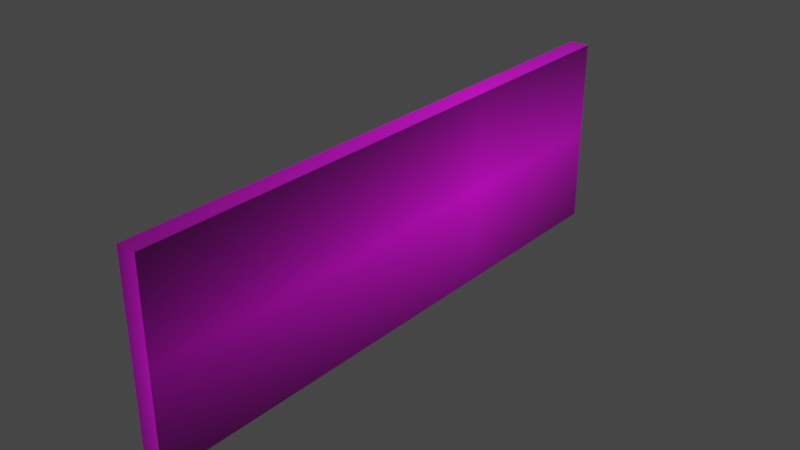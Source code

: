 # Source: untitled.blend  (saved by Blender 2.90.8; exported with 4.5.12 LTS)
import bpy
from mathutils import Matrix  # noqa: F401  (used for matrix-valued properties, if any)

bpy.ops.wm.read_factory_settings(use_empty=True)
scene = bpy.context.scene
scene.name = 'Scene'

# ---- collections
col_collection = bpy.data.collections.new('Collection'); scene.collection.children.link(col_collection)

# ---- images (referenced by path relative to the original .blend; pixels are not part of the script)
import os
ASSET_DIR = os.environ.get("B2B_ASSET_DIR", "")  # directory of the original .blend (textures are referenced by path, not embedded)
HERE = os.path.dirname(os.path.abspath(__file__))  # packed textures are extracted next to this script under _unpacked/

def load_image(name, relpath, width, height, colorspace="sRGB"):
    """Load a texture the original file referenced (path relative to the .blend, or extracted next to this script)."""
    p = next((c for c in (os.path.join(HERE, relpath), os.path.join(ASSET_DIR, relpath)) if relpath and os.path.exists(c)), "")
    if p:
        img = bpy.data.images.load(p, check_existing=True)
        img.name = name
    else:  # same state as the original file: an image datablock whose file is absent (Cycles renders it pink)
        img = bpy.data.images.new(name, width, height)
        img.source = "FILE"
        img.filepath = "//" + (relpath or name)
    img.colorspace_settings.name = colorspace
    return img
img_brick_wall_light_jpg = load_image('brick_wall_light.jpg', 'brick_wall_light.jpg', 1024, 1024, 'sRGB')

# ---- materials (node trees are filled in below, after node groups)
mat_material = bpy.data.materials.new('Material')
mat_material.alpha_threshold = 0.0
mat_material.use_transparent_shadow = False
mat_material.line_color = (0.0, 0.0, 0.0, 1.0)

# ---- material node trees
mat_material.use_nodes = True; mat_material.node_tree.nodes.clear()
_N = mat_material.node_tree.nodes; _L = mat_material.node_tree.links
n0 = _N.new('ShaderNodeOutputMaterial'); n0.name = 'Material Output'; n0.location = (300, 300)
n1 = _N.new('ShaderNodeBsdfPrincipled'); n1.name = 'Principled BSDF'; n1.location = (10, 300)
n1.distribution = 'GGX'
n1.subsurface_method = 'BURLEY'
n1.inputs[2].default_value = 0.4
n1.inputs[3].default_value = 1.45
n1.inputs[27].default_value = (0.0, 0.0, 0.0, 1.0)
n1.inputs[28].default_value = 1.0
n2 = _N.new('ShaderNodeTexImage'); n2.name = 'Image Texture'; n2.location = (-280, 275)
n2.image = img_brick_wall_light_jpg
n2.projection_blend = 1.0
n2.extension = 'CLIP'
_L.new(n1.outputs[0], n0.inputs[0])
_L.new(n2.outputs[0], n1.inputs[0])
n0.is_active_output = True

# ---- world
world_world = bpy.data.worlds.new('World'); scene.world = world_world
world_world.use_nodes = True; world_world.node_tree.nodes.clear()
_N = world_world.node_tree.nodes; _L = world_world.node_tree.links
n0 = _N.new('ShaderNodeOutputWorld'); n0.name = 'World Output'; n0.location = (300, 300)
n1 = _N.new('ShaderNodeBackground'); n1.name = 'Background'; n1.location = (10, 300)
n1.inputs[0].default_value = (0.05088, 0.05088, 0.05088, 1.0)
_L.new(n1.outputs[0], n0.inputs[0])
n0.is_active_output = True
world_world.color = (0.05088, 0.05088, 0.05088)
world_world.use_sun_shadow = False
world_world.sun_shadow_jitter_overblur = 0.0

# ---- meshes
me_cube_001 = bpy.data.meshes.new('Cube.001')
me_cube_001.from_pydata([(-1.0, -1.0, -1.0), (-1.0, -1.0, 1.0), (-1.0, 1.0, -1.0), (-1.0, 1.0, 1.0), (1.0, -1.0, -1.0), (1.0, -1.0, 1.0), (1.0, 1.0, -1.0), (1.0, 1.0, 1.0)], [], [(0, 1, 3, 2), (2, 3, 7, 6), (6, 7, 5, 4), (4, 5, 1, 0), (2, 6, 4, 0), (7, 3, 1, 5)])
_uv = me_cube_001.uv_layers.new(name='UVMap')
_uv.uv.foreach_set('vector', [0.07014, 0.08148, 0.9299, 0.08148, 0.9299, 0.9412, 0.07014, 0.9412, 0.375, 0.25, 0.625, 0.25, 0.625, 0.5, 0.375, 0.5, 0.006919, 0.2724, 0.9931, 0.2724, 0.9931, 0.9776, 0.006919, 0.9776, 0.375, 0.75, 0.625, 0.75, 0.625, 1.0, 0.375, 1.0, 0.8724, 0.5019, 0.8681, 0.5681, 0.139, 0.5438, 0.1433, 0.4775, 0.4723, 0.2811, 0.575, 0.2811, 0.575, 0.9689, 0.4723, 0.9689])
me_cube_001.materials.append(mat_material)
me_cube_001.use_remesh_fix_poles = True
me_cube_001.use_remesh_preserve_attributes = False
me_cube_001.use_mirror_vertex_groups = False
me_cube_001.update()

# ---- objects
ob_cube = bpy.data.objects.new('Cube', me_cube_001)

# ---- transforms, parenting, visibility, modifiers, constraints
ob_cube.location = (0.0, 0.0, 5.0)
ob_cube.scale = (0.5, 15.0, 5.0)
ob_cube.lineart.crease_threshold = 0.0

# ---- collection membership
col_collection.objects.link(ob_cube)

# ---- scene / render settings (as saved in the file)
scene.frame_start = 1; scene.frame_end = 250; scene.frame_set(1)
scene.render.engine = 'BLENDER_EEVEE_NEXT'
scene.cycles.use_denoising = False
scene.cycles.samples = 128
scene.cycles.sampling_pattern = 'TABULATED_SOBOL'
scene.cycles.use_adaptive_sampling = False
scene.cycles.use_light_tree = False
scene.view_settings.view_transform = 'Filmic'
bpy.context.view_layer.update()

# ---- added for rendering (the .blend has no active camera and no usable light): camera, sun
cam_auto = bpy.data.cameras.new('AutoCamera')
cam_auto.lens = 50.0
cam_auto.sensor_width = 36.0
cam_auto.clip_end = 1000.0
ob_auto_camera = bpy.data.objects.new('AutoCamera', cam_auto)
scene.collection.objects.link(ob_auto_camera)
ob_auto_camera.location = (29.2728, -35.1274, 28.4182)
ob_auto_camera.rotation_euler = (1.09748, -7.21219e-08, 0.694738)
scene.camera = ob_auto_camera
light_auto_sun = bpy.data.lights.new('AutoSun', 'SUN')
light_auto_sun.energy = 3.0
light_auto_sun.angle = 0.0523599
ob_auto_sun = bpy.data.objects.new('AutoSun', light_auto_sun)
scene.collection.objects.link(ob_auto_sun)
ob_auto_sun.rotation_euler = (0.872665, 0.174533, 0.523599)
bpy.context.view_layer.update()
